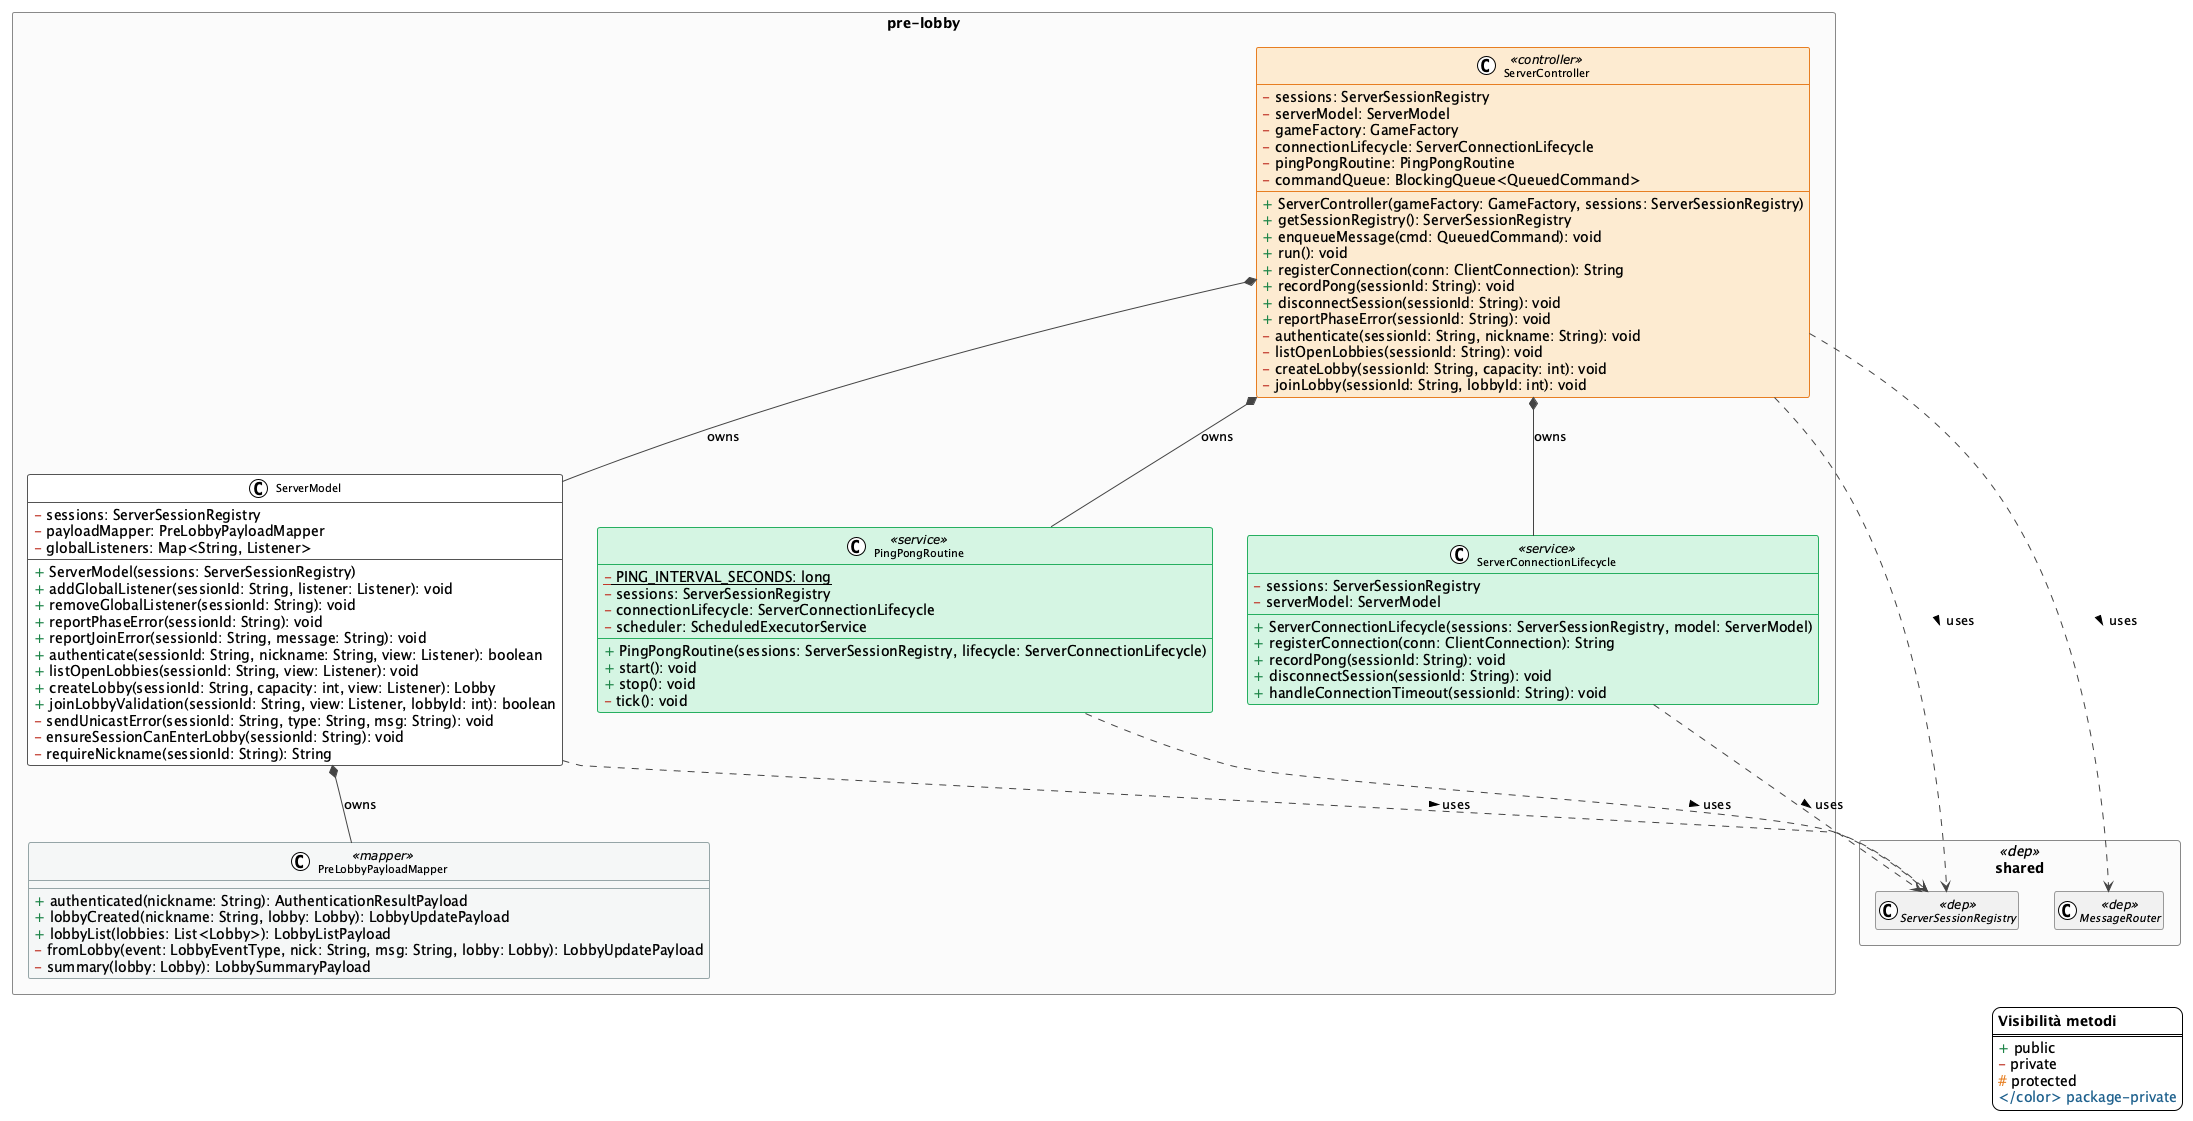

The diagram above was rendered by PlantUML. Its source (embedded in the PNG):
@startuml server-prelobby
!theme plain
top to bottom direction

skinparam classAttributeIconSize 0
skinparam defaultFontName "Segoe UI"
skinparam class {
  BackgroundColor White
  BorderColor #555
  ArrowColor #444
  FontSize 11
}
skinparam interface {
  BackgroundColor #D6EAF8
  BorderColor #2980B9
}
skinparam class<<dep>> {
  BackgroundColor #F0F0F0
  BorderColor #999
  FontStyle italic
}
skinparam packageStyle rectangle
skinparam package {
  BackgroundColor #FAFAFA
  BorderColor #888
}

skinparam class<<controller>> {
  BackgroundColor #FDEBD0
  BorderColor #E67E22
}
skinparam class<<handler>> {
  BackgroundColor #FEF9E7
  BorderColor #F0A500
}
skinparam class<<service>> {
  BackgroundColor #D5F5E3
  BorderColor #27AE60
}
skinparam class<<factory>> {
  BackgroundColor #E8DAEF
  BorderColor #8E44AD
}
skinparam class<<mapper>> {
  BackgroundColor #F4F6F7
  BorderColor #95A5A6
}

' ─── SHARED DEPENDENCIES (nome only) ───────────────────────────────────────
package "shared" <<dep>> {
  class MessageRouter <<dep>>
  class ServerSessionRegistry <<dep>>
  hide MessageRouter members
  hide ServerSessionRegistry members
}

' ─── PRE-LOBBY DOMAIN ──────────────────────────────────────────────────────
package "pre-lobby" {

  class ServerController <<controller>> {
    <color:#C0392B>-</color> sessions: ServerSessionRegistry
    <color:#C0392B>-</color> serverModel: ServerModel
    <color:#C0392B>-</color> gameFactory: GameFactory
    <color:#C0392B>-</color> connectionLifecycle: ServerConnectionLifecycle
    <color:#C0392B>-</color> pingPongRoutine: PingPongRoutine
    <color:#C0392B>-</color> commandQueue: BlockingQueue<QueuedCommand>
    <color:#1E8449>+</color> ServerController(gameFactory: GameFactory, sessions: ServerSessionRegistry)
    <color:#1E8449>+</color> getSessionRegistry(): ServerSessionRegistry
    <color:#1E8449>+</color> enqueueMessage(cmd: QueuedCommand): void
    <color:#1E8449>+</color> run(): void
    <color:#1E8449>+</color> registerConnection(conn: ClientConnection): String
    <color:#1E8449>+</color> recordPong(sessionId: String): void
    <color:#1E8449>+</color> disconnectSession(sessionId: String): void
    <color:#1E8449>+</color> reportPhaseError(sessionId: String): void
    <color:#C0392B>-</color> authenticate(sessionId: String, nickname: String): void
    <color:#C0392B>-</color> listOpenLobbies(sessionId: String): void
    <color:#C0392B>-</color> createLobby(sessionId: String, capacity: int): void
    <color:#C0392B>-</color> joinLobby(sessionId: String, lobbyId: int): void
  }

  class ServerModel {
    <color:#C0392B>-</color> sessions: ServerSessionRegistry
    <color:#C0392B>-</color> payloadMapper: PreLobbyPayloadMapper
    <color:#C0392B>-</color> globalListeners: Map<String, Listener>
    <color:#1E8449>+</color> ServerModel(sessions: ServerSessionRegistry)
    <color:#1E8449>+</color> addGlobalListener(sessionId: String, listener: Listener): void
    <color:#1E8449>+</color> removeGlobalListener(sessionId: String): void
    <color:#1E8449>+</color> reportPhaseError(sessionId: String): void
    <color:#1E8449>+</color> reportJoinError(sessionId: String, message: String): void
    <color:#1E8449>+</color> authenticate(sessionId: String, nickname: String, view: Listener): boolean
    <color:#1E8449>+</color> listOpenLobbies(sessionId: String, view: Listener): void
    <color:#1E8449>+</color> createLobby(sessionId: String, capacity: int, view: Listener): Lobby
    <color:#1E8449>+</color> joinLobbyValidation(sessionId: String, view: Listener, lobbyId: int): boolean
    <color:#C0392B>-</color> sendUnicastError(sessionId: String, type: String, msg: String): void
    <color:#C0392B>-</color> ensureSessionCanEnterLobby(sessionId: String): void
    <color:#C0392B>-</color> requireNickname(sessionId: String): String
  }

  class PreLobbyPayloadMapper <<mapper>> {
    <color:#1E8449>+</color> authenticated(nickname: String): AuthenticationResultPayload
    <color:#1E8449>+</color> lobbyCreated(nickname: String, lobby: Lobby): LobbyUpdatePayload
    <color:#1E8449>+</color> lobbyList(lobbies: List<Lobby>): LobbyListPayload
    <color:#C0392B>-</color> fromLobby(event: LobbyEventType, nick: String, msg: String, lobby: Lobby): LobbyUpdatePayload
    <color:#C0392B>-</color> summary(lobby: Lobby): LobbySummaryPayload
  }

  class ServerConnectionLifecycle <<service>> {
    <color:#C0392B>-</color> sessions: ServerSessionRegistry
    <color:#C0392B>-</color> serverModel: ServerModel
    <color:#1E8449>+</color> ServerConnectionLifecycle(sessions: ServerSessionRegistry, model: ServerModel)
    <color:#1E8449>+</color> registerConnection(conn: ClientConnection): String
    <color:#1E8449>+</color> recordPong(sessionId: String): void
    <color:#1E8449>+</color> disconnectSession(sessionId: String): void
    <color:#1E8449>+</color> handleConnectionTimeout(sessionId: String): void
  }

  class PingPongRoutine <<service>> {
    <color:#C0392B>-</color> {static} PING_INTERVAL_SECONDS: long
    <color:#C0392B>-</color> sessions: ServerSessionRegistry
    <color:#C0392B>-</color> connectionLifecycle: ServerConnectionLifecycle
    <color:#C0392B>-</color> scheduler: ScheduledExecutorService
    <color:#1E8449>+</color> PingPongRoutine(sessions: ServerSessionRegistry, lifecycle: ServerConnectionLifecycle)
    <color:#1E8449>+</color> start(): void
    <color:#1E8449>+</color> stop(): void
    <color:#C0392B>-</color> tick(): void
  }
}

' ─── RELATIONSHIPS ─────────────────────────────────────────────────────────

' Controller owns its components
ServerController *-- ServerModel              : owns
ServerController *-- ServerConnectionLifecycle : owns
ServerController *-- PingPongRoutine          : owns

' Model owns mapper
ServerModel *-- PreLobbyPayloadMapper : owns

' Controller → shared dependencies
ServerController ..> MessageRouter        : uses >
ServerController ..> ServerSessionRegistry : uses >

' Model → shared dependency
ServerModel ..> ServerSessionRegistry : uses >

' Lifecycle and ping → shared
ServerConnectionLifecycle ..> ServerSessionRegistry : uses >
PingPongRoutine ..> ServerSessionRegistry : uses >


legend right
  <b>Visibilità metodi</b>
  ====
  <color:#1E8449>+</color> public
  <color:#C0392B>-</color> private
  <color:#E67E22>#</color> protected
  <color:#1F618D>~</color> package-private
endlegend
@enduml